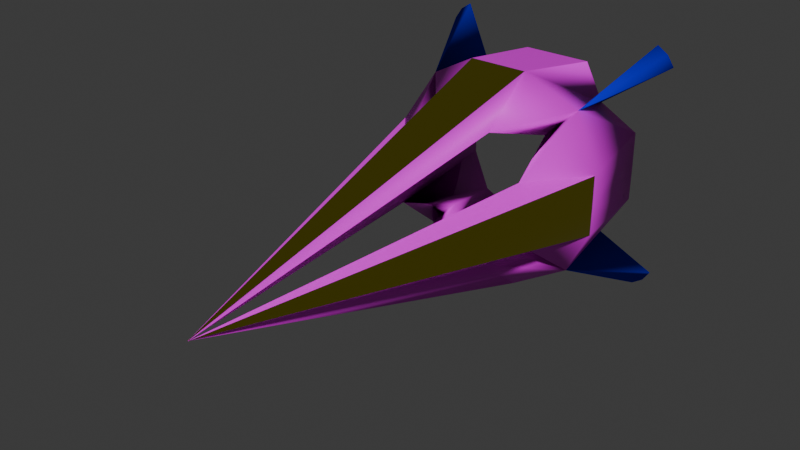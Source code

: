 # Source: ruina_projectile.blend  (saved by Blender 4.3.34; exported with 4.5.12 LTS)
import bpy
from mathutils import Matrix  # noqa: F401  (used for matrix-valued properties, if any)

bpy.ops.wm.read_factory_settings(use_empty=True)
scene = bpy.context.scene
scene.name = 'c_ubersaw.qc'

# ---- collections
col_ruina_projectile = bpy.data.collections.new('ruina_projectile'); scene.collection.children.link(col_ruina_projectile)

# ---- images (referenced by path relative to the original .blend; pixels are not part of the script)
import os
ASSET_DIR = os.environ.get("B2B_ASSET_DIR", "")  # directory of the original .blend (textures are referenced by path, not embedded)
HERE = os.path.dirname(os.path.abspath(__file__))  # packed textures are extracted next to this script under _unpacked/

def load_image(name, relpath, width, height, colorspace="sRGB"):
    """Load a texture the original file referenced (path relative to the .blend, or extracted next to this script)."""
    p = next((c for c in (os.path.join(HERE, relpath), os.path.join(ASSET_DIR, relpath)) if relpath and os.path.exists(c)), "")
    if p:
        img = bpy.data.images.load(p, check_existing=True)
        img.name = name
    else:  # same state as the original file: an image datablock whose file is absent (Cycles renders it pink)
        img = bpy.data.images.new(name, width, height)
        img.source = "FILE"
        img.filepath = "//" + (relpath or name)
    img.colorspace_settings.name = colorspace
    return img
img_painted_wood_01_png = load_image('painted_wood_01.png', 'painted_wood_01.png', 1024, 1024, 'sRGB')

# ---- materials (node trees are filled in below, after node groups)
mat_painted_wood_01 = bpy.data.materials.new('painted_wood_01')
mat_painted_wood_01.diffuse_color = (0.7649, 0.6144, 0.6292, 1.0)
mat_blue = bpy.data.materials.new('blue')
mat_blue.diffuse_color = (0.008134, 0.0, 0.9796, 1.0)
mat_gold_player = bpy.data.materials.new('gold_player')

# ---- material node trees
mat_painted_wood_01.use_nodes = True; mat_painted_wood_01.node_tree.nodes.clear()
_N = mat_painted_wood_01.node_tree.nodes; _L = mat_painted_wood_01.node_tree.links
n0 = _N.new('ShaderNodeBsdfPrincipled'); n0.name = 'Principled BSDF'; n0.location = (10, 300)
n1 = _N.new('ShaderNodeOutputMaterial'); n1.name = 'Material Output'; n1.location = (300, 300)
n2 = _N.new('ShaderNodeTexImage'); n2.name = 'Image Texture'; n2.location = (-538, 131)
n2.image = img_painted_wood_01_png
_L.new(n0.outputs[0], n1.inputs[0])
_L.new(n2.outputs[0], n0.inputs[0])
n1.is_active_output = True
mat_gold_player.use_nodes = True; mat_gold_player.node_tree.nodes.clear()
_N = mat_gold_player.node_tree.nodes; _L = mat_gold_player.node_tree.links
n0 = _N.new('ShaderNodeBsdfPrincipled'); n0.name = 'Principled BSDF'; n0.location = (10, 300)
n0.inputs[0].default_value = (0.8023, 0.7081, 0.03727, 1.0)
n0.inputs[1].default_value = 1.0
n0.inputs[2].default_value = 0.0
n1 = _N.new('ShaderNodeOutputMaterial'); n1.name = 'Material Output'; n1.location = (300, 300)
_L.new(n0.outputs[0], n1.inputs[0])
n1.is_active_output = True

# ---- world
world_world = bpy.data.worlds.new('World'); scene.world = world_world
world_world.use_nodes = True; world_world.node_tree.nodes.clear()
_N = world_world.node_tree.nodes; _L = world_world.node_tree.links
n0 = _N.new('ShaderNodeOutputWorld'); n0.name = 'World Output'; n0.location = (300, 300)
n1 = _N.new('ShaderNodeBackground'); n1.name = 'Background'; n1.location = (10, 300)
n1.inputs[0].default_value = (0.05088, 0.05088, 0.05088, 1.0)
_L.new(n1.outputs[0], n0.inputs[0])
n0.is_active_output = True
world_world.color = (0.05088, 0.05088, 0.05088)
world_world.use_sun_shadow = False
world_world.sun_shadow_jitter_overblur = 0.0

# ---- meshes
me_ruina_projectile = bpy.data.meshes.new('ruina_projectile')
me_ruina_projectile.from_pydata([(0.0, -4.785, 3.756), (0.0, 3.807, 5.26), (0.0, -1.844, 6.147), (-3.577, 2.807, 3.614), (-1.644, -1.844, 6.147), (-1.926, 3.807, 5.26), (-6.122, -1.844, 1.684), (-5.229, 3.807, 1.967), (-3.684, -4.961, 1.681), (-3.684, -4.961, 0.0), (-1.659, -4.785, 3.756), (-4.526, -1.213, 4.565), (-2.858, -1.491, 2.887), (3.4e-05, -23.14, -0.007873), (-6.577, 3.807, 6.614), (-6.977, 3.807, 6.014), (-5.244, 3.807, 0.0), (-6.133, -1.844, 0.0), (-5.977, 3.807, 7.014)], [], [(3, 4, 5), (4, 10, 5), (11, 10, 4), (8, 3, 12), (0, 10, 5, 1), (8, 13, 9), (9, 16, 7, 8), (10, 0, 13), (4, 2, 1, 5), (13, 4, 10), (6, 12, 11), (7, 11, 3), (10, 3, 5), (3, 11, 14), (11, 8, 12), (8, 11, 6), (11, 15, 3), (11, 14, 15), (14, 11, 18), (18, 11, 3), (15, 14, 3), (3, 14, 18), (3, 11, 4), (11, 12, 10), (8, 7, 3), (17, 6, 7, 16), (6, 8, 12), (7, 6, 11), (10, 12, 3), (4, 13, 2), (13, 6, 17), (13, 8, 6)])
me_ruina_projectile.polygons.foreach_set('use_smooth', [1, 1, 1, 1, 0, 1, 1, 0, 0, 1, 1, 1, 1, 1, 1, 1, 1, 1, 1, 1, 1, 1, 1, 1, 1, 1, 1, 1, 1, 0, 1, 0])
me_ruina_projectile.polygons.foreach_set('material_index', [0, 0, 0, 0, 0, 0, 0, 0, 0, 0, 0, 0, 0, 1, 0, 0, 1, 1, 1, 1, 1, 1, 0, 0, 0, 0, 0, 0, 0, 2, 2, 0])
_uv = me_ruina_projectile.uv_layers.new(name='Float2')
_uv.uv.foreach_set('vector', [0.2977, 0.5399, 0.2977, 0.5399, 0.2977, 0.5399, 0.2977, 0.5399, 0.2977, 0.5399, 0.2977, 0.5399, 0.2977, 0.5399, 0.2977, 0.5399, 0.2977, 0.5399, 0.2977, 0.5399, 0.2977, 0.5399, 0.2977, 0.5399, 0.2977, 0.5399, 0.2977, 0.5399, 0.2977, 0.5399, 0.2977, 0.5399, 0.2977, 0.5399, 0.2977, 0.5399, 0.2977, 0.5399, 0.2977, 0.5399, 0.2977, 0.5399, 0.2977, 0.5399, 0.2977, 0.5399, 0.2977, 0.5399, 0.2977, 0.5399, 0.2977, 0.5399, 0.2977, 0.5399, 0.2977, 0.5399, 0.2977, 0.5399, 0.2977, 0.5399, 0.2977, 0.5399, 0.2977, 0.5399, 0.2977, 0.5399, 0.2977, 0.5399, 0.2977, 0.5399, 0.2977, 0.5399, 0.2977, 0.5399, 0.2977, 0.5399, 0.2977, 0.5399, 0.2977, 0.5399, 0.2977, 0.5399, 0.2977, 0.5399, 0.3123, 0.2538, 0.2436, 0.3146, 0.2436, 0.1891, 0.2977, 0.5399, 0.2977, 0.5399, 0.2977, 0.5399, 0.2977, 0.5399, 0.2977, 0.5399, 0.2977, 0.5399, 0.332, 0.0001197, 0.3644, 0.1057, 0.2839, 0.1182, 0.332, 0.0001197, 0.3843, 0.1182, 0.3644, 0.1057, 0.3125, 0.3072, 0.3647, 0.1891, 0.3323, 0.2947, 0.3323, 0.2947, 0.3647, 0.1891, 0.4129, 0.3072, 0.3644, 0.1057, 0.3843, 0.1182, 0.2839, 0.1182, 0.4129, 0.3072, 0.3125, 0.3072, 0.3323, 0.2947, 0.2977, 0.5399, 0.2977, 0.5399, 0.2977, 0.5399, 0.2977, 0.5399, 0.2977, 0.5399, 0.2977, 0.5399, 0.2977, 0.5399, 0.2977, 0.5399, 0.2977, 0.5399, 0.2977, 0.5399, 0.2977, 0.5399, 0.2977, 0.5399, 0.2977, 0.5399, 0.2977, 0.5399, 0.2977, 0.5399, 0.2977, 0.5399, 0.2977, 0.5399, 0.2977, 0.5399, 0.2977, 0.5399, 0.2977, 0.5399, 0.2977, 0.5399, 0.2977, 0.5399, 0.204, 0.5042, 0.2418, 0.0001197, 0.2433, 0.5205, 0.0001197, 0.0001198, 0.03971, 0.9564, 0.0001197, 0.9656, 0.2977, 0.5399, 0.2977, 0.5399, 0.2977, 0.5399])
me_ruina_projectile.materials.append(mat_painted_wood_01)
me_ruina_projectile.materials.append(mat_blue)
me_ruina_projectile.materials.append(mat_gold_player)
me_ruina_projectile.update()
me_ruina_projectile.normals_split_custom_set([tuple(v) for v in zip(*[iter([0.2352, 0.9613, 0.1438, -0.329, 0.2191, 0.9186, -0.8327, -0.384, 0.3989, 0.3389, -0.003995, 0.9408, 0.896, 0.175, -0.408, 0.679, -0.7293, -0.08398, -0.7385, -0.1576, 0.6556, -0.5657, -0.8244, -0.01902, -0.329, 0.2191, 0.9186, 0.9741, 0.1948, -0.115, 0.2352, 0.9613, 0.1438, 0.4439, 0.09038, -0.8915, 0.0, 0.1724, -0.985, 0.0, 0.1724, -0.985, 0.0, 0.1724, -0.985, 0.0, 0.1724, -0.985, 0.9741, 0.1948, -0.115, 0.9801, 0.1987, 0.0, 0.9824, 0.1865, -0.002114, 0.9824, 0.1865, -0.002114, -0.01448, 0.9999, 0.009393, -0.1473, 0.9759, 0.161, 0.9741, 0.1948, -0.115, 0.0, 0.2009, -0.9796, 0.0, 0.2009, -0.9796, 0.0, 0.2009, -0.9796, 0.0, 0.1552, 0.9879, 0.0, 0.1552, 0.9879, 0.0, 0.1552, 0.9879, 0.0, 0.1552, 0.9879, -0.9808, -0.1202, 0.1537, -0.9808, -0.1202, 0.1537, -0.9808, -0.1202, 0.1537, -0.2042, -0.6392, 0.7415, -0.1649, -0.7314, 0.6617, 0.03382, -0.9801, 0.1956, -0.1473, 0.9759, 0.161, -0.8193, 0.1689, 0.548, 0.2352, 0.9613, 0.1438, -0.5657, -0.8244, -0.01902, 0.2352, 0.9613, 0.1438, -0.8327, -0.384, 0.3989, -0.7072, -0.0004601, -0.707, -0.7072, -0.0004601, -0.707, -0.7072, -0.0004601, -0.707, -0.07574, -0.6187, 0.782, -0.2117, -0.6254, 0.751, 0.622, -0.385, 0.6818, -0.2117, -0.6254, 0.751, -0.07574, -0.6187, 0.782, -0.6839, -0.5351, 0.4959, -0.681, -0.1243, -0.7216, -0.8618, 0.5002, -0.084, -0.5648, 0.05553, -0.8233, -0.681, -0.1243, -0.7216, -0.7006, 0.5395, 0.4671, -0.8618, 0.5002, -0.084, -0.4669, 0.54, 0.7003, 0.7218, -0.1234, 0.681, 0.08385, 0.5004, 0.8618, 0.08385, 0.5004, 0.8618, 0.7218, -0.1234, 0.681, 0.8234, 0.05644, 0.5646, -0.8618, 0.5002, -0.084, -0.7006, 0.5395, 0.4671, -0.5648, 0.05553, -0.8233, 0.8234, 0.05644, 0.5646, -0.4669, 0.54, 0.7003, 0.08385, 0.5004, 0.8618, 0.2352, 0.9613, 0.1438, -0.7385, -0.1576, 0.6556, -0.329, 0.2191, 0.9186, -0.7385, -0.1576, 0.6556, 0.4439, 0.09038, -0.8915, -0.5657, -0.8244, -0.01902, 0.9741, 0.1948, -0.115, -0.1473, 0.9759, 0.161, 0.2352, 0.9613, 0.1438, -0.998, -0.06204, 0.007075, -0.9895, -0.003714, 0.1443, -0.1473, 0.9759, 0.161, -0.01448, 0.9999, 0.009393, -0.2042, -0.6392, 0.7415, -0.312, -0.2447, 0.918, -0.1649, -0.7314, 0.6617, -0.1473, 0.9759, 0.161, -0.9895, -0.003714, 0.1443, -0.8193, 0.1689, 0.548, -0.5657, -0.8244, -0.01902, 0.4439, 0.09038, -0.8915, 0.2352, 0.9613, 0.1438, 0.0, -0.2777, 0.9607, 0.0, -0.2777, 0.9607, 0.0, -0.2777, 0.9607, -0.9609, -0.2768, 0.006495, -0.9895, -0.003714, 0.1443, -0.998, -0.06204, 0.007075, -0.1557, -0.1226, 0.9802, -0.1557, -0.1226, 0.9802, -0.1557, -0.1226, 0.9802])] * 3)])
arm_c_ubersaw_qc_skeleton = bpy.data.armatures.new('c_ubersaw.qc_skeleton')  # bones are not reproduced

# ---- objects
ob_hand_crest_v1_001 = bpy.data.objects.new('hand_crest_v1.001', arm_c_ubersaw_qc_skeleton)
ob_ruina_projectile = bpy.data.objects.new('ruina_projectile', me_ruina_projectile)

# ---- transforms, parenting, visibility, modifiers, constraints
ob_hand_crest_v1_001.location = (0.0, 0.0, 0.0)
ob_hand_crest_v1_001.show_in_front = True
ob_ruina_projectile.parent = ob_hand_crest_v1_001
ob_ruina_projectile.location = (0.0, 0.0, 0.0)
_vg = ob_ruina_projectile.vertex_groups.new(name='weapon_bone')
_vg.add([0, 1, 2, 3, 4, 5, 6, 7, 8, 9, 10, 11, 12, 13, 14, 15, 16, 17, 18], 1.0, 'REPLACE')
_m = ob_ruina_projectile.modifiers.new('Armature', 'ARMATURE')
_m.object = ob_hand_crest_v1_001
_m.vertex_group = 'c_weapon_stattrack'
_m = ob_ruina_projectile.modifiers.new('Mirror', 'MIRROR')
_m.use_axis = (True, False, True)

# ---- collection membership
scene.collection.objects.link(ob_hand_crest_v1_001)
col_ruina_projectile.objects.link(ob_ruina_projectile)

# ---- scene / render settings (as saved in the file)
scene.frame_start = 0; scene.frame_end = 0; scene.frame_set(1)
scene.render.engine = 'BLENDER_EEVEE_NEXT'
scene.cycles.sampling_pattern = 'TABULATED_SOBOL'
scene.eevee.ray_tracing_options.trace_max_roughness = 0.0
bpy.context.view_layer.update()

# ---- added for rendering (the .blend has no active camera and no usable light): camera, sun
cam_auto = bpy.data.cameras.new('AutoCamera')
cam_auto.lens = 50.0
cam_auto.sensor_width = 36.0
cam_auto.clip_end = 1000.0
ob_auto_camera = bpy.data.objects.new('AutoCamera', cam_auto)
scene.collection.objects.link(ob_auto_camera)
ob_auto_camera.location = (30.9296, -46.7811, 24.7437)
ob_auto_camera.rotation_euler = (1.09748, -7.21219e-08, 0.694738)
scene.camera = ob_auto_camera
light_auto_sun = bpy.data.lights.new('AutoSun', 'SUN')
light_auto_sun.energy = 3.0
light_auto_sun.angle = 0.0523599
ob_auto_sun = bpy.data.objects.new('AutoSun', light_auto_sun)
scene.collection.objects.link(ob_auto_sun)
ob_auto_sun.rotation_euler = (0.872665, 0.174533, 0.523599)
bpy.context.view_layer.update()
